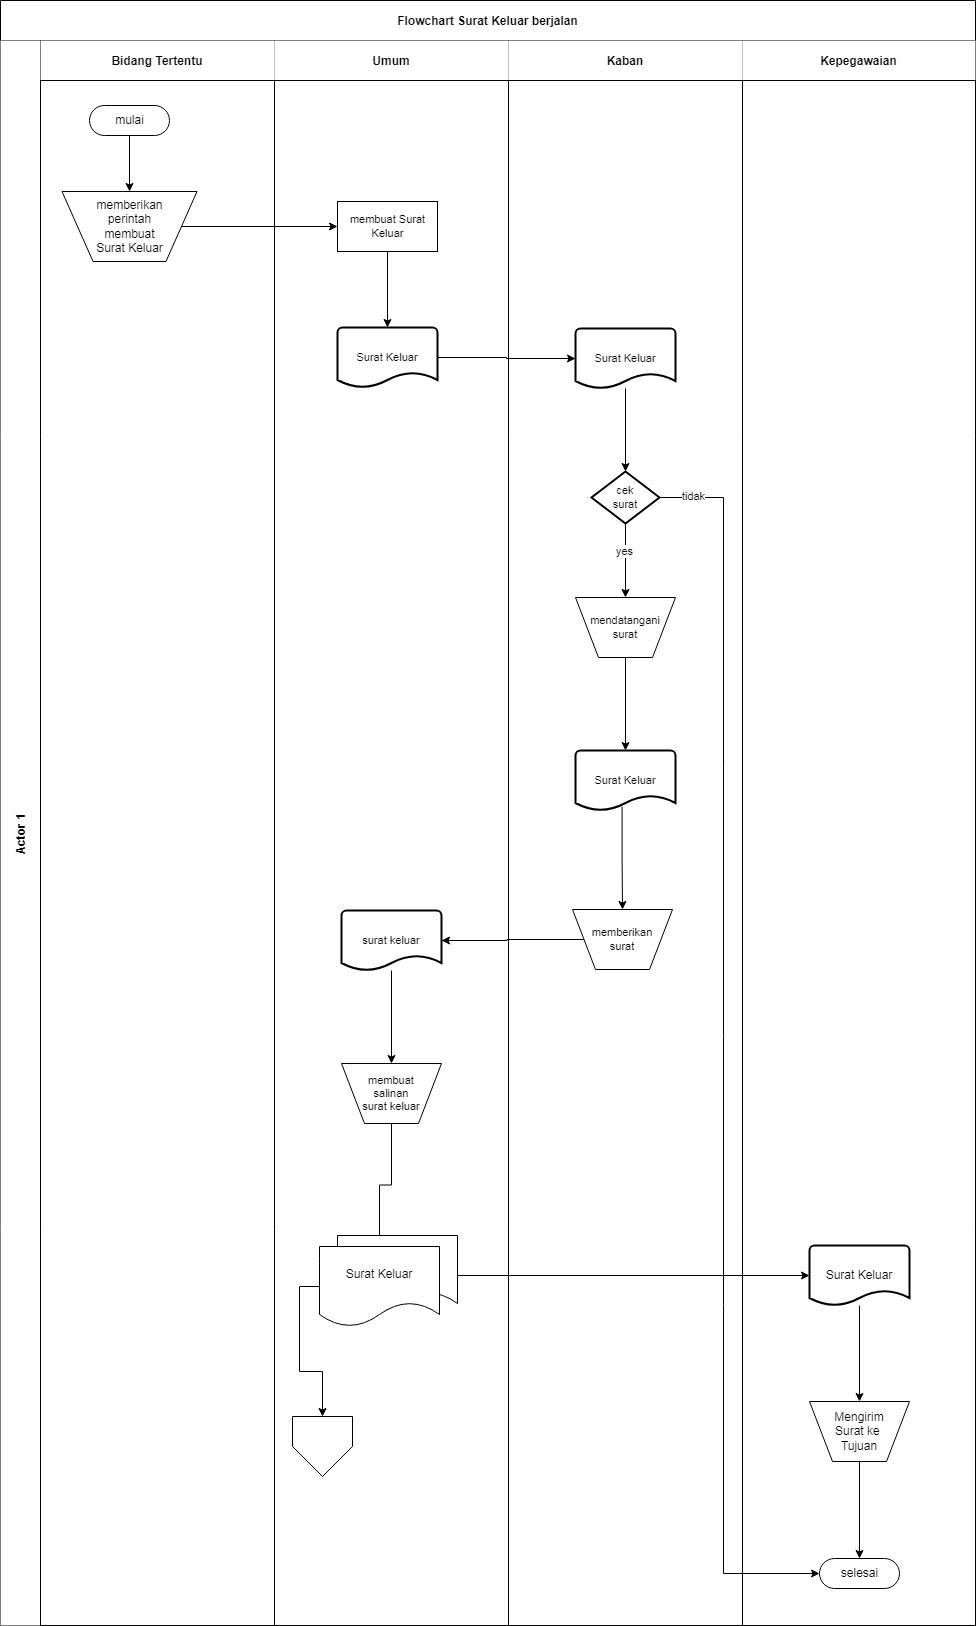

The diagram above was exported from draw.io. Its source (the exported page's mxGraphModel, read from the mxfile embedded in the PNG):
<mxGraphModel dx="1742" dy="681" grid="0" gridSize="10" guides="1" tooltips="1" connect="1" arrows="1" fold="1" page="0" pageScale="1" pageWidth="827" pageHeight="1169" math="0" shadow="0">
  <root>
    <mxCell id="0" />
    <mxCell id="1" parent="0" />
    <mxCell id="HrQwEwUBmbsowwo1BmQP-1" value="Flowchart Surat Keluar berjalan" style="shape=table;childLayout=tableLayout;startSize=40;collapsible=0;recursiveResize=0;expand=0;fontStyle=1;align=center;fillColor=#FFFFFF;" parent="1" vertex="1">
      <mxGeometry x="-79" y="123" width="975" height="1625" as="geometry" />
    </mxCell>
    <mxCell id="HrQwEwUBmbsowwo1BmQP-2" value="Actor 1" style="shape=tableRow;horizontal=0;startSize=40;swimlaneHead=0;swimlaneBody=0;top=0;left=0;bottom=0;right=0;dropTarget=0;fillColor=#FFFFFF;collapsible=0;recursiveResize=0;expand=0;fontStyle=1;" parent="HrQwEwUBmbsowwo1BmQP-1" vertex="1">
      <mxGeometry y="40" width="975" height="1585" as="geometry" />
    </mxCell>
    <mxCell id="HrQwEwUBmbsowwo1BmQP-3" value="Bidang Tertentu" style="swimlane;swimlaneHead=0;swimlaneBody=0;fontStyle=0;connectable=0;fillColor=#FFFFFF;startSize=40;collapsible=0;recursiveResize=0;expand=0;fontStyle=1;" parent="HrQwEwUBmbsowwo1BmQP-2" vertex="1">
      <mxGeometry x="40" width="234" height="1585" as="geometry">
        <mxRectangle width="234" height="1585" as="alternateBounds" />
      </mxGeometry>
    </mxCell>
    <mxCell id="fQEf-Z9xBjM1YUVBV5x6-7" style="edgeStyle=orthogonalEdgeStyle;rounded=0;orthogonalLoop=1;jettySize=auto;html=1;entryX=0.5;entryY=0;entryDx=0;entryDy=0;" parent="HrQwEwUBmbsowwo1BmQP-3" source="HrQwEwUBmbsowwo1BmQP-22" target="HrQwEwUBmbsowwo1BmQP-23" edge="1">
      <mxGeometry relative="1" as="geometry" />
    </mxCell>
    <mxCell id="HrQwEwUBmbsowwo1BmQP-22" value="mulai" style="html=1;dashed=0;whitespace=wrap;shape=mxgraph.dfd.start;fillColor=#FFFFFF;" parent="HrQwEwUBmbsowwo1BmQP-3" vertex="1">
      <mxGeometry x="49" y="65" width="80" height="30" as="geometry" />
    </mxCell>
    <mxCell id="HrQwEwUBmbsowwo1BmQP-23" value="memberikan&lt;br&gt;perintah&lt;br&gt;membuat&lt;br&gt;Surat Keluar" style="verticalLabelPosition=middle;verticalAlign=middle;html=1;shape=trapezoid;perimeter=trapezoidPerimeter;whiteSpace=wrap;size=0.23;arcSize=10;flipV=1;labelPosition=center;align=center;fillColor=#FFFFFF;" parent="HrQwEwUBmbsowwo1BmQP-3" vertex="1">
      <mxGeometry x="21.5" y="151" width="135" height="70" as="geometry" />
    </mxCell>
    <mxCell id="HrQwEwUBmbsowwo1BmQP-4" value="Umum" style="swimlane;swimlaneHead=0;swimlaneBody=0;fontStyle=0;connectable=0;fillColor=#FFFFFF;startSize=40;collapsible=0;recursiveResize=0;expand=0;fontStyle=1;" parent="HrQwEwUBmbsowwo1BmQP-2" vertex="1">
      <mxGeometry x="274" width="234" height="1585" as="geometry">
        <mxRectangle width="234" height="1585" as="alternateBounds" />
      </mxGeometry>
    </mxCell>
    <mxCell id="HrQwEwUBmbsowwo1BmQP-26" value="Surat Keluar" style="strokeWidth=2;html=1;shape=mxgraph.flowchart.document2;whiteSpace=wrap;size=0.25;fontSize=11;fillColor=#FFFFFF;" parent="HrQwEwUBmbsowwo1BmQP-4" vertex="1">
      <mxGeometry x="63" y="287" width="100" height="60" as="geometry" />
    </mxCell>
    <mxCell id="fQEf-Z9xBjM1YUVBV5x6-16" style="edgeStyle=orthogonalEdgeStyle;rounded=0;orthogonalLoop=1;jettySize=auto;html=1;entryX=0.5;entryY=0;entryDx=0;entryDy=0;" parent="HrQwEwUBmbsowwo1BmQP-4" source="HrQwEwUBmbsowwo1BmQP-32" target="HrQwEwUBmbsowwo1BmQP-33" edge="1">
      <mxGeometry relative="1" as="geometry" />
    </mxCell>
    <mxCell id="HrQwEwUBmbsowwo1BmQP-32" value="surat keluar" style="strokeWidth=2;html=1;shape=mxgraph.flowchart.document2;whiteSpace=wrap;size=0.25;fontSize=11;fillColor=#FFFFFF;" parent="HrQwEwUBmbsowwo1BmQP-4" vertex="1">
      <mxGeometry x="67" y="870" width="100" height="60" as="geometry" />
    </mxCell>
    <mxCell id="fQEf-Z9xBjM1YUVBV5x6-17" style="edgeStyle=orthogonalEdgeStyle;rounded=0;orthogonalLoop=1;jettySize=auto;html=1;entryX=0.5;entryY=0;entryDx=0;entryDy=0;" parent="HrQwEwUBmbsowwo1BmQP-4" source="HrQwEwUBmbsowwo1BmQP-33" target="fQEf-Z9xBjM1YUVBV5x6-2" edge="1">
      <mxGeometry relative="1" as="geometry" />
    </mxCell>
    <mxCell id="HrQwEwUBmbsowwo1BmQP-33" value="membuat&lt;br&gt;salinan&lt;br&gt;surat keluar" style="verticalLabelPosition=middle;verticalAlign=middle;html=1;shape=trapezoid;perimeter=trapezoidPerimeter;whiteSpace=wrap;size=0.23;arcSize=10;flipV=1;labelPosition=center;align=center;fontSize=11;fillColor=#FFFFFF;" parent="HrQwEwUBmbsowwo1BmQP-4" vertex="1">
      <mxGeometry x="67" y="1023" width="100" height="60" as="geometry" />
    </mxCell>
    <mxCell id="fQEf-Z9xBjM1YUVBV5x6-1" value="" style="shape=document;whiteSpace=wrap;html=1;boundedLbl=1;" parent="HrQwEwUBmbsowwo1BmQP-4" vertex="1">
      <mxGeometry x="63" y="1195" width="120" height="80" as="geometry" />
    </mxCell>
    <mxCell id="fQEf-Z9xBjM1YUVBV5x6-23" style="edgeStyle=orthogonalEdgeStyle;rounded=0;orthogonalLoop=1;jettySize=auto;html=1;entryX=0.5;entryY=0;entryDx=0;entryDy=0;exitX=0;exitY=0.5;exitDx=0;exitDy=0;" parent="HrQwEwUBmbsowwo1BmQP-4" source="fQEf-Z9xBjM1YUVBV5x6-2" target="fQEf-Z9xBjM1YUVBV5x6-3" edge="1">
      <mxGeometry relative="1" as="geometry" />
    </mxCell>
    <mxCell id="fQEf-Z9xBjM1YUVBV5x6-2" value="Surat Keluar" style="shape=document;whiteSpace=wrap;html=1;boundedLbl=1;" parent="HrQwEwUBmbsowwo1BmQP-4" vertex="1">
      <mxGeometry x="45" y="1206" width="120" height="80" as="geometry" />
    </mxCell>
    <mxCell id="fQEf-Z9xBjM1YUVBV5x6-3" value="" style="verticalLabelPosition=bottom;verticalAlign=top;html=1;shape=offPageConnector;rounded=0;size=0.5;" parent="HrQwEwUBmbsowwo1BmQP-4" vertex="1">
      <mxGeometry x="18" y="1376" width="60" height="60" as="geometry" />
    </mxCell>
    <mxCell id="fQEf-Z9xBjM1YUVBV5x6-9" style="edgeStyle=orthogonalEdgeStyle;rounded=0;orthogonalLoop=1;jettySize=auto;html=1;entryX=0.5;entryY=0;entryDx=0;entryDy=0;entryPerimeter=0;" parent="HrQwEwUBmbsowwo1BmQP-4" source="HrQwEwUBmbsowwo1BmQP-25" target="HrQwEwUBmbsowwo1BmQP-26" edge="1">
      <mxGeometry relative="1" as="geometry" />
    </mxCell>
    <mxCell id="HrQwEwUBmbsowwo1BmQP-25" value="membuat Surat&lt;br&gt;Keluar" style="html=1;dashed=0;whitespace=wrap;fontSize=11;fillColor=#FFFFFF;" parent="HrQwEwUBmbsowwo1BmQP-4" vertex="1">
      <mxGeometry x="63" y="161" width="100" height="50" as="geometry" />
    </mxCell>
    <mxCell id="HrQwEwUBmbsowwo1BmQP-5" value="Kaban" style="swimlane;swimlaneHead=0;swimlaneBody=0;fontStyle=0;connectable=0;fillColor=#FFFFFF;startSize=40;collapsible=0;recursiveResize=0;expand=0;fontStyle=1;" parent="HrQwEwUBmbsowwo1BmQP-2" vertex="1">
      <mxGeometry x="508" width="234" height="1585" as="geometry">
        <mxRectangle width="234" height="1585" as="alternateBounds" />
      </mxGeometry>
    </mxCell>
    <mxCell id="fQEf-Z9xBjM1YUVBV5x6-11" style="edgeStyle=orthogonalEdgeStyle;rounded=0;orthogonalLoop=1;jettySize=auto;html=1;entryX=0.5;entryY=0;entryDx=0;entryDy=0;entryPerimeter=0;" parent="HrQwEwUBmbsowwo1BmQP-5" source="HrQwEwUBmbsowwo1BmQP-27" target="HrQwEwUBmbsowwo1BmQP-28" edge="1">
      <mxGeometry relative="1" as="geometry" />
    </mxCell>
    <mxCell id="HrQwEwUBmbsowwo1BmQP-27" value="Surat Keluar" style="strokeWidth=2;html=1;shape=mxgraph.flowchart.document2;whiteSpace=wrap;size=0.25;fontSize=11;fillColor=#FFFFFF;" parent="HrQwEwUBmbsowwo1BmQP-5" vertex="1">
      <mxGeometry x="67" y="288" width="100" height="60" as="geometry" />
    </mxCell>
    <mxCell id="fQEf-Z9xBjM1YUVBV5x6-12" style="edgeStyle=orthogonalEdgeStyle;rounded=0;orthogonalLoop=1;jettySize=auto;html=1;" parent="HrQwEwUBmbsowwo1BmQP-5" source="HrQwEwUBmbsowwo1BmQP-28" target="HrQwEwUBmbsowwo1BmQP-29" edge="1">
      <mxGeometry relative="1" as="geometry" />
    </mxCell>
    <mxCell id="fQEf-Z9xBjM1YUVBV5x6-26" value="yes" style="edgeLabel;html=1;align=center;verticalAlign=middle;resizable=0;points=[];" parent="fQEf-Z9xBjM1YUVBV5x6-12" vertex="1" connectable="0">
      <mxGeometry x="-0.2766" y="-2" relative="1" as="geometry">
        <mxPoint as="offset" />
      </mxGeometry>
    </mxCell>
    <mxCell id="HrQwEwUBmbsowwo1BmQP-28" value="cek&lt;br&gt;surat" style="strokeWidth=2;html=1;shape=mxgraph.flowchart.decision;whiteSpace=wrap;fontSize=11;fillColor=#FFFFFF;" parent="HrQwEwUBmbsowwo1BmQP-5" vertex="1">
      <mxGeometry x="83" y="431" width="68" height="52" as="geometry" />
    </mxCell>
    <mxCell id="fQEf-Z9xBjM1YUVBV5x6-13" style="edgeStyle=orthogonalEdgeStyle;rounded=0;orthogonalLoop=1;jettySize=auto;html=1;" parent="HrQwEwUBmbsowwo1BmQP-5" source="HrQwEwUBmbsowwo1BmQP-29" target="HrQwEwUBmbsowwo1BmQP-30" edge="1">
      <mxGeometry relative="1" as="geometry" />
    </mxCell>
    <mxCell id="HrQwEwUBmbsowwo1BmQP-29" value="mendatangani&lt;br&gt;surat" style="verticalLabelPosition=middle;verticalAlign=middle;html=1;shape=trapezoid;perimeter=trapezoidPerimeter;whiteSpace=wrap;size=0.23;arcSize=10;flipV=1;labelPosition=center;align=center;fontSize=11;fillColor=#FFFFFF;" parent="HrQwEwUBmbsowwo1BmQP-5" vertex="1">
      <mxGeometry x="67" y="557" width="100" height="60" as="geometry" />
    </mxCell>
    <mxCell id="fQEf-Z9xBjM1YUVBV5x6-14" style="edgeStyle=orthogonalEdgeStyle;rounded=0;orthogonalLoop=1;jettySize=auto;html=1;entryX=0.5;entryY=0;entryDx=0;entryDy=0;exitX=0.466;exitY=0.938;exitDx=0;exitDy=0;exitPerimeter=0;" parent="HrQwEwUBmbsowwo1BmQP-5" source="HrQwEwUBmbsowwo1BmQP-30" target="HrQwEwUBmbsowwo1BmQP-31" edge="1">
      <mxGeometry relative="1" as="geometry" />
    </mxCell>
    <mxCell id="HrQwEwUBmbsowwo1BmQP-30" value="Surat Keluar" style="strokeWidth=2;html=1;shape=mxgraph.flowchart.document2;whiteSpace=wrap;size=0.25;fontSize=11;fillColor=#FFFFFF;" parent="HrQwEwUBmbsowwo1BmQP-5" vertex="1">
      <mxGeometry x="67" y="710" width="100" height="60" as="geometry" />
    </mxCell>
    <mxCell id="HrQwEwUBmbsowwo1BmQP-31" value="memberikan&lt;br&gt;surat" style="verticalLabelPosition=middle;verticalAlign=middle;html=1;shape=trapezoid;perimeter=trapezoidPerimeter;whiteSpace=wrap;size=0.23;arcSize=10;flipV=1;labelPosition=center;align=center;fontSize=11;fillColor=#FFFFFF;" parent="HrQwEwUBmbsowwo1BmQP-5" vertex="1">
      <mxGeometry x="64" y="869" width="100" height="60" as="geometry" />
    </mxCell>
    <mxCell id="HrQwEwUBmbsowwo1BmQP-19" value="Kepegawaian" style="swimlane;swimlaneHead=0;swimlaneBody=0;fontStyle=0;connectable=0;fillColor=#FFFFFF;startSize=40;collapsible=0;recursiveResize=0;expand=0;fontStyle=1;" parent="HrQwEwUBmbsowwo1BmQP-2" vertex="1">
      <mxGeometry x="742" width="233" height="1585" as="geometry">
        <mxRectangle width="233" height="1585" as="alternateBounds" />
      </mxGeometry>
    </mxCell>
    <mxCell id="fQEf-Z9xBjM1YUVBV5x6-19" style="edgeStyle=orthogonalEdgeStyle;rounded=0;orthogonalLoop=1;jettySize=auto;html=1;entryX=0.5;entryY=0;entryDx=0;entryDy=0;" parent="HrQwEwUBmbsowwo1BmQP-19" source="fQEf-Z9xBjM1YUVBV5x6-4" target="fQEf-Z9xBjM1YUVBV5x6-5" edge="1">
      <mxGeometry relative="1" as="geometry" />
    </mxCell>
    <mxCell id="fQEf-Z9xBjM1YUVBV5x6-4" value="Surat Keluar" style="strokeWidth=2;html=1;shape=mxgraph.flowchart.document2;whiteSpace=wrap;size=0.25;" parent="HrQwEwUBmbsowwo1BmQP-19" vertex="1">
      <mxGeometry x="67" y="1205" width="100" height="60" as="geometry" />
    </mxCell>
    <mxCell id="fQEf-Z9xBjM1YUVBV5x6-21" style="edgeStyle=orthogonalEdgeStyle;rounded=0;orthogonalLoop=1;jettySize=auto;html=1;entryX=0.5;entryY=0.5;entryDx=0;entryDy=-14.999999999999998;entryPerimeter=0;" parent="HrQwEwUBmbsowwo1BmQP-19" source="fQEf-Z9xBjM1YUVBV5x6-5" target="fQEf-Z9xBjM1YUVBV5x6-6" edge="1">
      <mxGeometry relative="1" as="geometry" />
    </mxCell>
    <mxCell id="fQEf-Z9xBjM1YUVBV5x6-5" value="Mengirim&lt;br&gt;Surat ke&amp;nbsp;&lt;br&gt;Tujuan" style="verticalLabelPosition=middle;verticalAlign=middle;html=1;shape=trapezoid;perimeter=trapezoidPerimeter;whiteSpace=wrap;size=0.23;arcSize=10;flipV=1;labelPosition=center;align=center;" parent="HrQwEwUBmbsowwo1BmQP-19" vertex="1">
      <mxGeometry x="67" y="1361" width="100" height="60" as="geometry" />
    </mxCell>
    <mxCell id="fQEf-Z9xBjM1YUVBV5x6-6" value="selesai" style="html=1;dashed=0;whitespace=wrap;shape=mxgraph.dfd.start" parent="HrQwEwUBmbsowwo1BmQP-19" vertex="1">
      <mxGeometry x="77" y="1518" width="80" height="30" as="geometry" />
    </mxCell>
    <mxCell id="fQEf-Z9xBjM1YUVBV5x6-8" style="edgeStyle=orthogonalEdgeStyle;rounded=0;orthogonalLoop=1;jettySize=auto;html=1;entryX=0;entryY=0.5;entryDx=0;entryDy=0;" parent="HrQwEwUBmbsowwo1BmQP-2" source="HrQwEwUBmbsowwo1BmQP-23" target="HrQwEwUBmbsowwo1BmQP-25" edge="1">
      <mxGeometry relative="1" as="geometry" />
    </mxCell>
    <mxCell id="fQEf-Z9xBjM1YUVBV5x6-10" style="edgeStyle=orthogonalEdgeStyle;rounded=0;orthogonalLoop=1;jettySize=auto;html=1;entryX=0;entryY=0.5;entryDx=0;entryDy=0;entryPerimeter=0;" parent="HrQwEwUBmbsowwo1BmQP-2" source="HrQwEwUBmbsowwo1BmQP-26" target="HrQwEwUBmbsowwo1BmQP-27" edge="1">
      <mxGeometry relative="1" as="geometry" />
    </mxCell>
    <mxCell id="fQEf-Z9xBjM1YUVBV5x6-15" style="edgeStyle=orthogonalEdgeStyle;rounded=0;orthogonalLoop=1;jettySize=auto;html=1;entryX=1;entryY=0.5;entryDx=0;entryDy=0;entryPerimeter=0;" parent="HrQwEwUBmbsowwo1BmQP-2" source="HrQwEwUBmbsowwo1BmQP-31" target="HrQwEwUBmbsowwo1BmQP-32" edge="1">
      <mxGeometry relative="1" as="geometry" />
    </mxCell>
    <mxCell id="fQEf-Z9xBjM1YUVBV5x6-18" style="edgeStyle=orthogonalEdgeStyle;rounded=0;orthogonalLoop=1;jettySize=auto;html=1;entryX=0;entryY=0.5;entryDx=0;entryDy=0;entryPerimeter=0;" parent="HrQwEwUBmbsowwo1BmQP-2" source="fQEf-Z9xBjM1YUVBV5x6-1" target="fQEf-Z9xBjM1YUVBV5x6-4" edge="1">
      <mxGeometry relative="1" as="geometry" />
    </mxCell>
    <mxCell id="fQEf-Z9xBjM1YUVBV5x6-25" style="edgeStyle=orthogonalEdgeStyle;rounded=0;orthogonalLoop=1;jettySize=auto;html=1;entryX=0;entryY=0.5;entryDx=0;entryDy=0;entryPerimeter=0;" parent="HrQwEwUBmbsowwo1BmQP-2" source="HrQwEwUBmbsowwo1BmQP-28" target="fQEf-Z9xBjM1YUVBV5x6-6" edge="1">
      <mxGeometry relative="1" as="geometry">
        <Array as="points">
          <mxPoint x="723" y="457" />
          <mxPoint x="723" y="1533" />
        </Array>
      </mxGeometry>
    </mxCell>
    <mxCell id="fQEf-Z9xBjM1YUVBV5x6-27" value="tidak" style="edgeLabel;html=1;align=center;verticalAlign=middle;resizable=0;points=[];" parent="fQEf-Z9xBjM1YUVBV5x6-25" vertex="1" connectable="0">
      <mxGeometry x="-0.9472" y="2" relative="1" as="geometry">
        <mxPoint as="offset" />
      </mxGeometry>
    </mxCell>
  </root>
</mxGraphModel>